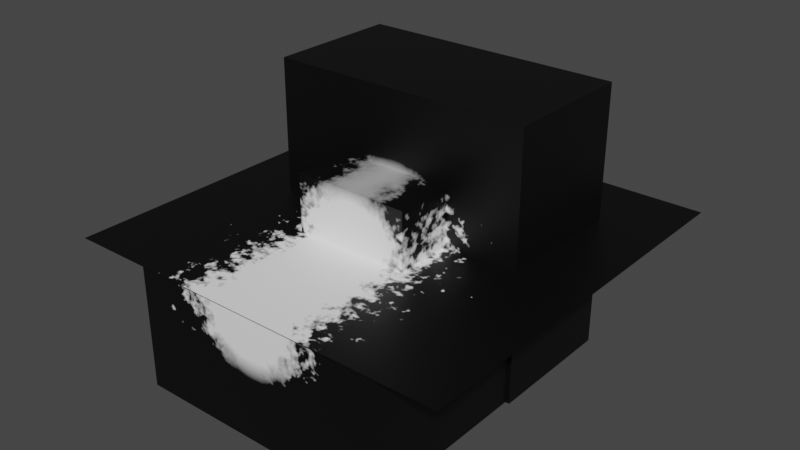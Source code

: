 # Source: NoiseExperiments.blend  (saved by Blender 3.3.6; exported with 4.5.12 LTS)
import bpy
from mathutils import Matrix  # noqa: F401  (used for matrix-valued properties, if any)

bpy.ops.wm.read_factory_settings(use_empty=True)
scene = bpy.context.scene
scene.name = 'Scene'

# ---- collections
col_collection = bpy.data.collections.new('Collection'); scene.collection.children.link(col_collection)

# ---- materials (node trees are filled in below, after node groups)
mat_gradientteting = bpy.data.materials.new('GradientTeting')
mat_gradientteting.use_transparent_shadow = False

# ---- node groups
ng_noisycylinder = bpy.data.node_groups.new('NoisyCylinder', 'ShaderNodeTree')
_s = ng_noisycylinder.interface.new_socket(name='Color', in_out='OUTPUT', socket_type='NodeSocketColor')
_s.default_value = (0.0, 0.0, 0.0, 0.0)
# nodes of 'NoisyCylinder' reference scene objects; filled in after objects exist

# ---- material node trees
mat_gradientteting.use_nodes = True; mat_gradientteting.node_tree.nodes.clear()
_N = mat_gradientteting.node_tree.nodes; _L = mat_gradientteting.node_tree.links
n0 = _N.new('ShaderNodeOutputMaterial'); n0.name = 'Material Output'; n0.location = (899, 287)
n1 = _N.new('ShaderNodeBsdfPrincipled'); n1.name = 'Principled BSDF'; n1.location = (609, 287)
n1.distribution = 'GGX'
n1.subsurface_method = 'RANDOM_WALK_SKIN'
n1.inputs[3].default_value = 1.45
n1.inputs[27].default_value = (0.0, 0.0, 0.0, 1.0)
n1.inputs[28].default_value = 1.0
n2 = _N.new('ShaderNodeGroup'); n2.name = 'Group'; n2.location = (-509, 609)
n2.node_tree = ng_noisycylinder
_L.new(n1.outputs[0], n0.inputs[0])
_L.new(n2.outputs[0], n1.inputs[0])
n0.is_active_output = True

# ---- world
world_world = bpy.data.worlds.new('World'); scene.world = world_world
world_world.use_nodes = True; world_world.node_tree.nodes.clear()
_N = world_world.node_tree.nodes; _L = world_world.node_tree.links
n0 = _N.new('ShaderNodeOutputWorld'); n0.name = 'World Output'; n0.location = (300, 300)
n1 = _N.new('ShaderNodeBackground'); n1.name = 'Background'; n1.location = (10, 300)
n1.inputs[0].default_value = (0.05088, 0.05088, 0.05088, 1.0)
_L.new(n1.outputs[0], n0.inputs[0])
n0.is_active_output = True
world_world.color = (0.05088, 0.05088, 0.05088)
world_world.use_sun_shadow = False
world_world.sun_shadow_jitter_overblur = 0.0

# ---- meshes
me_plane = bpy.data.meshes.new('Plane')
me_plane.from_pydata([(-1.0, -1.0, 0.0), (1.0, -1.0, 0.0), (-1.0, 1.0, 0.0), (1.0, 1.0, 0.0)], [], [(0, 1, 3, 2)])
_uv = me_plane.uv_layers.new(name='UVMap')
_uv.uv.foreach_set('vector', [0.0, 0.0, 1.0, 0.0, 1.0, 1.0, 0.0, 1.0])
me_plane.materials.append(mat_gradientteting)
me_plane.update()
me_cube = bpy.data.meshes.new('Cube')
me_cube.from_pydata([(-1.0, -1.0, -1.0), (-1.0, -1.0, 1.0), (-1.0, 1.0, -1.0), (-1.0, 1.0, 1.0), (1.0, -1.0, -1.0), (1.0, -1.0, 1.0), (1.0, 1.0, -1.0), (1.0, 1.0, 1.0)], [], [(0, 1, 3, 2), (2, 3, 7, 6), (6, 7, 5, 4), (4, 5, 1, 0), (2, 6, 4, 0), (7, 3, 1, 5)])
_uv = me_cube.uv_layers.new(name='UVMap')
_uv.uv.foreach_set('vector', [0.375, 0.0, 0.625, 0.0, 0.625, 0.25, 0.375, 0.25, 0.375, 0.25, 0.625, 0.25, 0.625, 0.5, 0.375, 0.5, 0.375, 0.5, 0.625, 0.5, 0.625, 0.75, 0.375, 0.75, 0.375, 0.75, 0.625, 0.75, 0.625, 1.0, 0.375, 1.0, 0.125, 0.5, 0.375, 0.5, 0.375, 0.75, 0.125, 0.75, 0.625, 0.5, 0.875, 0.5, 0.875, 0.75, 0.625, 0.75])
me_cube.materials.append(mat_gradientteting)
me_cube.update()
me_cube_001 = bpy.data.meshes.new('Cube.001')
me_cube_001.from_pydata([(-1.0, -1.0, -1.0), (-1.0, -1.0, 1.0), (-1.0, 1.0, -1.0), (-1.0, 1.0, 1.0), (1.0, -1.0, -1.0), (1.0, -1.0, 1.0), (1.0, 1.0, -1.0), (1.0, 1.0, 1.0)], [], [(0, 1, 3, 2), (2, 3, 7, 6), (6, 7, 5, 4), (4, 5, 1, 0), (2, 6, 4, 0), (7, 3, 1, 5)])
_uv = me_cube_001.uv_layers.new(name='UVMap')
_uv.uv.foreach_set('vector', [0.375, 0.0, 0.625, 0.0, 0.625, 0.25, 0.375, 0.25, 0.375, 0.25, 0.625, 0.25, 0.625, 0.5, 0.375, 0.5, 0.375, 0.5, 0.625, 0.5, 0.625, 0.75, 0.375, 0.75, 0.375, 0.75, 0.625, 0.75, 0.625, 1.0, 0.375, 1.0, 0.125, 0.5, 0.375, 0.5, 0.375, 0.75, 0.125, 0.75, 0.625, 0.5, 0.875, 0.5, 0.875, 0.75, 0.625, 0.75])
me_cube_001.materials.append(mat_gradientteting)
me_cube_001.update()
me_cube_002 = bpy.data.meshes.new('Cube.002')
me_cube_002.from_pydata([(-2.224, -1.0, -2.251), (-2.224, -1.0, -0.07811), (-2.224, 2.194, -2.251), (-2.224, 2.194, -0.07811), (2.224, -1.0, -2.251), (2.224, -1.0, -0.07811), (2.224, 2.194, -2.251), (2.224, 2.194, -0.07811)], [], [(0, 1, 3, 2), (2, 3, 7, 6), (6, 7, 5, 4), (4, 5, 1, 0), (2, 6, 4, 0), (7, 3, 1, 5)])
_uv = me_cube_002.uv_layers.new(name='UVMap')
_uv.uv.foreach_set('vector', [0.375, 0.0, 0.625, 0.0, 0.625, 0.25, 0.375, 0.25, 0.375, 0.25, 0.625, 0.25, 0.625, 0.5, 0.375, 0.5, 0.375, 0.5, 0.625, 0.5, 0.625, 0.75, 0.375, 0.75, 0.375, 0.75, 0.625, 0.75, 0.625, 1.0, 0.375, 1.0, 0.125, 0.5, 0.375, 0.5, 0.375, 0.75, 0.125, 0.75, 0.625, 0.5, 0.875, 0.5, 0.875, 0.75, 0.625, 0.75])
me_cube_002.materials.append(mat_gradientteting)
me_cube_002.update()

# ---- objects
ob_plane = bpy.data.objects.new('Plane', me_plane)
ob_empty = bpy.data.objects.new('Empty', None)
ob_cube = bpy.data.objects.new('Cube', me_cube)
ob_cube_001 = bpy.data.objects.new('Cube.001', me_cube_001)
ob_cube_002 = bpy.data.objects.new('Cube.002', me_cube_002)
_N = ng_noisycylinder.nodes; _L = ng_noisycylinder.links
n0 = _N.new('ShaderNodeTexCoord'); n0.name = 'Texture Coordinate'; n0.location = (-737, -187)
n0.object = ob_empty
n1 = _N.new('ShaderNodeSeparateXYZ'); n1.name = 'Separate XYZ'; n1.location = (-217, -309)
n2 = _N.new('ShaderNodeValToRGB'); n2.name = 'ColorRamp.001'; n2.location = (-231, 309)
while len(n2.color_ramp.elements) > 1: n2.color_ramp.elements.remove(n2.color_ramp.elements[-1])
n2.color_ramp.elements[0].position = 0.0; n2.color_ramp.elements[0].color = (0.0, 0.0, 0.0, 1.0)
_e = n2.color_ramp.elements.new(1.0); _e.color = (1.0, 1.0, 1.0, 1.0)
n3 = _N.new('ShaderNodeValToRGB'); n3.name = 'ColorRamp.002'; n3.location = (-234, 77)
while len(n3.color_ramp.elements) > 1: n3.color_ramp.elements.remove(n3.color_ramp.elements[-1])
n3.color_ramp.elements[0].position = 0.3; n3.color_ramp.elements[0].color = (0.0, 0.0, 0.0, 1.0)
_e = n3.color_ramp.elements.new(1.0); _e.color = (1.0, 1.0, 1.0, 1.0)
n4 = _N.new('ShaderNodeMath'); n4.name = 'Math'; n4.location = (54, 9)
n4.operation = 'MULTIPLY'
n4.inputs[1].default_value = 4.34
n5 = _N.new('ShaderNodeMix'); n5.name = 'Mix'; n5.location = (49, 302)
n5.data_type = 'RGBA'
n5.inputs[0].default_value = 0.7167
n6 = _N.new('ShaderNodeMath'); n6.name = 'Math.001'; n6.location = (208, 10)
n6.operation = 'MULTIPLY'
n7 = _N.new('ShaderNodeCombineXYZ'); n7.name = 'Combine XYZ'; n7.location = (359, -284)
n8 = _N.new('ShaderNodeTexGradient'); n8.name = 'Gradient Texture'; n8.location = (531, -285)
n8.gradient_type = 'SPHERICAL'
n9 = _N.new('ShaderNodeTexNoise'); n9.name = 'Noise Texture'; n9.location = (-393, 282)
n9.inputs[3].default_value = 2.9
n9.inputs[4].default_value = 0.525
n10 = _N.new('ShaderNodeTexNoise'); n10.name = 'Noise Texture.001'; n10.location = (-391, 14)
n10.inputs[2].default_value = 10.0
n10.inputs[3].default_value = 1.6
n10.inputs[4].default_value = 0.7917
n11 = _N.new('ShaderNodeMapping'); n11.name = 'Mapping'; n11.location = (-389, -241)
n11.inputs[3].default_value = (0.5, 0.0, 1.0)
n12 = _N.new('ShaderNodeMapping'); n12.name = 'Mapping.001'; n12.location = (-556, 164)
n12.hide = True
n13 = _N.new('ShaderNodeMapping'); n13.name = 'Mapping.002'; n13.location = (-562, -82)
n13.hide = True
n13.inputs[1].default_value = (0.0, 0.2, 0.0)
n14 = _N.new('NodeGroupOutput'); n14.name = 'Group Output'; n14.location = (1027, 0)
n15 = _N.new('ShaderNodeValToRGB'); n15.name = 'ColorRamp'; n15.location = (737, -123)
while len(n15.color_ramp.elements) > 1: n15.color_ramp.elements.remove(n15.color_ramp.elements[-1])
n15.color_ramp.elements[0].position = 0.009091; n15.color_ramp.elements[0].color = (0.0, 0.0, 0.0, 1.0)
_e = n15.color_ramp.elements.new(0.2864); _e.color = (1.0, 1.0, 1.0, 1.0)
n16 = _N.new('NodeGroupInput'); n16.name = 'Group Input'; n16.location = (-937, 0)
_L.new(n15.outputs[0], n14.inputs[0])
_L.new(n7.outputs[0], n8.inputs[0])
_L.new(n0.outputs[3], n11.inputs[0])
_L.new(n8.outputs[0], n15.inputs[0])
_L.new(n12.outputs[0], n9.inputs[0])
_L.new(n9.outputs[0], n2.inputs[0])
_L.new(n11.outputs[0], n1.inputs[0])
_L.new(n1.outputs[1], n7.inputs[1])
_L.new(n1.outputs[2], n7.inputs[2])
_L.new(n1.outputs[0], n6.inputs[0])
_L.new(n6.outputs[0], n7.inputs[0])
_L.new(n4.outputs[0], n6.inputs[1])
_L.new(n2.outputs[0], n5.inputs[7])
_L.new(n5.outputs[2], n4.inputs[0])
_L.new(n10.outputs[0], n3.inputs[0])
_L.new(n3.outputs[0], n5.inputs[6])
_L.new(n13.outputs[0], n10.inputs[0])
_L.new(n0.outputs[3], n13.inputs[0])
_L.new(n0.outputs[3], n12.inputs[0])
n14.is_active_output = True

# ---- transforms, parenting, visibility, modifiers, constraints
ob_plane.location = (0.0, 0.0, 0.0)
ob_plane.scale = (-2.95, -2.95, -2.95)
ob_empty.location = (0.0, 0.2281, 0.0)
ob_empty.empty_display_type = 'CUBE'
ob_cube.location = (0.0, 0.0, 0.0)
ob_cube.scale = (0.8644, 1.0, 0.8644)
ob_cube_001.location = (0.0, 0.8892, 0.0)
ob_cube_001.scale = (1.967, 1.0, 1.967)
ob_cube_002.location = (0.0, -1.823, 0.0)
ob_cube_002.scale = (0.8644, 1.0, 0.8644)

# ---- collection membership
col_collection.objects.link(ob_plane)
col_collection.objects.link(ob_empty)
col_collection.objects.link(ob_cube)
col_collection.objects.link(ob_cube_001)
col_collection.objects.link(ob_cube_002)

# ---- scene / render settings (as saved in the file)
scene.frame_start = 1; scene.frame_end = 250; scene.frame_set(1)
scene.render.engine = 'BLENDER_EEVEE_NEXT'
scene.cycles.sampling_pattern = 'TABULATED_SOBOL'
scene.cycles.use_light_tree = False
scene.view_settings.view_transform = 'Filmic'
bpy.context.view_layer.update()

# ---- added for rendering (the .blend has no active camera and no usable light): camera, sun
cam_auto = bpy.data.cameras.new('AutoCamera')
cam_auto.lens = 50.0
cam_auto.sensor_width = 36.0
cam_auto.clip_end = 1000.0
ob_auto_camera = bpy.data.objects.new('AutoCamera', cam_auto)
scene.collection.objects.link(ob_auto_camera)
ob_auto_camera.location = (8.53501, -10.242, 6.82801)
ob_auto_camera.rotation_euler = (1.09748, -7.21219e-08, 0.694738)
scene.camera = ob_auto_camera
light_auto_sun = bpy.data.lights.new('AutoSun', 'SUN')
light_auto_sun.energy = 3.0
light_auto_sun.angle = 0.0523599
ob_auto_sun = bpy.data.objects.new('AutoSun', light_auto_sun)
scene.collection.objects.link(ob_auto_sun)
ob_auto_sun.rotation_euler = (0.872665, 0.174533, 0.523599)
bpy.context.view_layer.update()
